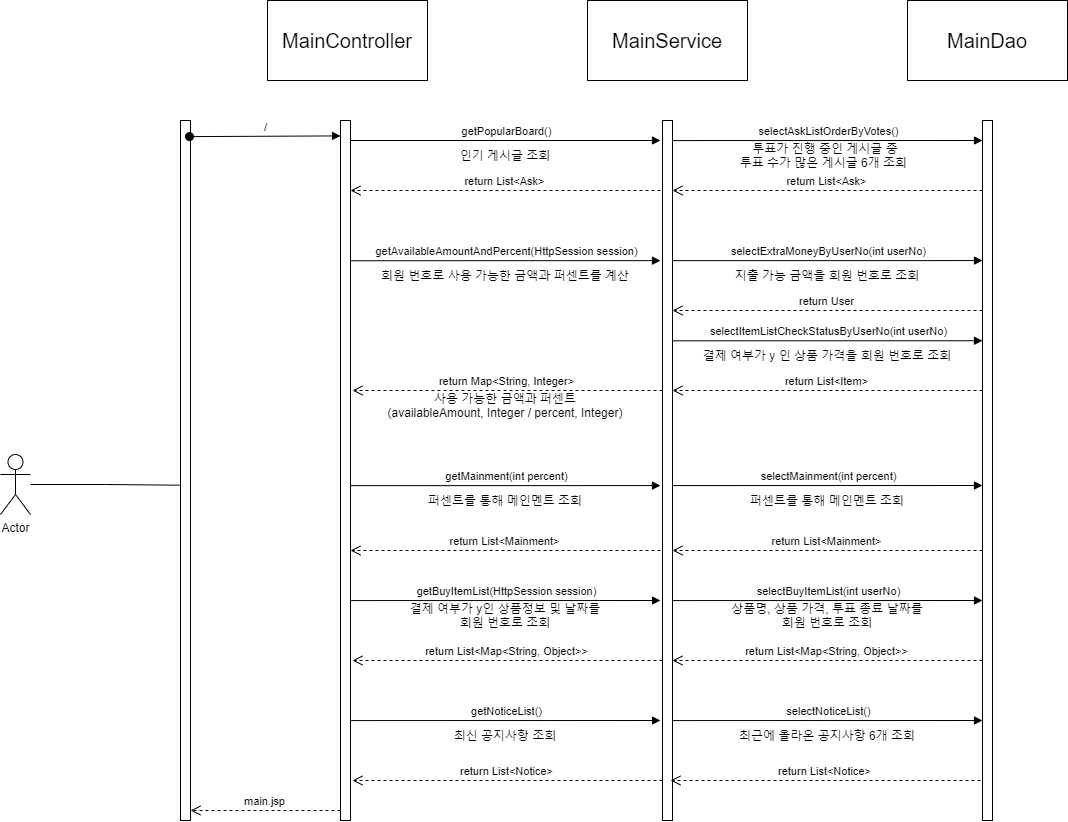

The diagram above was exported from draw.io. Its source (the exported page's mxGraphModel, read from the mxfile embedded in the PNG):
<mxGraphModel dx="2844" dy="1604" grid="1" gridSize="10" guides="1" tooltips="1" connect="1" arrows="1" fold="1" page="1" pageScale="1" pageWidth="1654" pageHeight="1169" math="0" shadow="0">
  <root>
    <mxCell id="QEDVr64aBTO_uMVGfIm8-0" />
    <mxCell id="QEDVr64aBTO_uMVGfIm8-1" parent="QEDVr64aBTO_uMVGfIm8-0" />
    <mxCell id="B7f0JI_9D98_CSOTz_yN-0" value="&lt;font style=&quot;font-size: 20px&quot;&gt;MainController&lt;/font&gt;" style="rounded=0;whiteSpace=wrap;html=1;" parent="QEDVr64aBTO_uMVGfIm8-1" vertex="1">
      <mxGeometry x="537" y="100" width="160" height="80" as="geometry" />
    </mxCell>
    <mxCell id="B7f0JI_9D98_CSOTz_yN-1" value="&lt;span style=&quot;font-size: 20px&quot;&gt;Service&lt;/span&gt;" style="rounded=0;whiteSpace=wrap;html=1;" parent="QEDVr64aBTO_uMVGfIm8-1" vertex="1">
      <mxGeometry x="857" y="100" width="160" height="80" as="geometry" />
    </mxCell>
    <mxCell id="B7f0JI_9D98_CSOTz_yN-2" value="&lt;span style=&quot;font-size: 20px&quot;&gt;MainService&lt;/span&gt;" style="rounded=0;whiteSpace=wrap;html=1;" parent="QEDVr64aBTO_uMVGfIm8-1" vertex="1">
      <mxGeometry x="857" y="100" width="160" height="80" as="geometry" />
    </mxCell>
    <mxCell id="B7f0JI_9D98_CSOTz_yN-3" value="&lt;span style=&quot;font-size: 20px&quot;&gt;MainDao&lt;/span&gt;" style="rounded=0;whiteSpace=wrap;html=1;" parent="QEDVr64aBTO_uMVGfIm8-1" vertex="1">
      <mxGeometry x="1177" y="100" width="160" height="80" as="geometry" />
    </mxCell>
    <mxCell id="B7f0JI_9D98_CSOTz_yN-4" value="" style="rounded=0;whiteSpace=wrap;html=1;fontSize=20;" parent="QEDVr64aBTO_uMVGfIm8-1" vertex="1">
      <mxGeometry x="610" y="220" width="10" height="700" as="geometry" />
    </mxCell>
    <mxCell id="B7f0JI_9D98_CSOTz_yN-5" value="" style="rounded=0;whiteSpace=wrap;html=1;fontSize=20;" parent="QEDVr64aBTO_uMVGfIm8-1" vertex="1">
      <mxGeometry x="450" y="220" width="10" height="700" as="geometry" />
    </mxCell>
    <mxCell id="B7f0JI_9D98_CSOTz_yN-6" value="" style="rounded=0;whiteSpace=wrap;html=1;fontSize=20;" parent="QEDVr64aBTO_uMVGfIm8-1" vertex="1">
      <mxGeometry x="932" y="220" width="10" height="700" as="geometry" />
    </mxCell>
    <mxCell id="B7f0JI_9D98_CSOTz_yN-7" value="" style="rounded=0;whiteSpace=wrap;html=1;fontSize=20;" parent="QEDVr64aBTO_uMVGfIm8-1" vertex="1">
      <mxGeometry x="1252" y="220" width="10" height="700" as="geometry" />
    </mxCell>
    <mxCell id="Clrvm_BdDOWjE4xbq85Q-1" style="edgeStyle=orthogonalEdgeStyle;rounded=0;orthogonalLoop=1;jettySize=auto;html=1;entryX=-0.1;entryY=0.521;entryDx=0;entryDy=0;entryPerimeter=0;endArrow=none;endFill=0;" parent="QEDVr64aBTO_uMVGfIm8-1" source="Clrvm_BdDOWjE4xbq85Q-0" target="B7f0JI_9D98_CSOTz_yN-5" edge="1">
      <mxGeometry relative="1" as="geometry" />
    </mxCell>
    <mxCell id="Clrvm_BdDOWjE4xbq85Q-0" value="Actor" style="shape=umlActor;verticalLabelPosition=bottom;verticalAlign=top;html=1;outlineConnect=0;" parent="QEDVr64aBTO_uMVGfIm8-1" vertex="1">
      <mxGeometry x="270" y="554" width="30" height="60" as="geometry" />
    </mxCell>
    <mxCell id="Clrvm_BdDOWjE4xbq85Q-2" value="/&lt;br&gt;" style="html=1;verticalAlign=bottom;startArrow=oval;startFill=1;endArrow=block;startSize=8;rounded=0;entryX=0;entryY=0.022;entryDx=0;entryDy=0;entryPerimeter=0;exitX=0.9;exitY=0.023;exitDx=0;exitDy=0;exitPerimeter=0;" parent="QEDVr64aBTO_uMVGfIm8-1" source="B7f0JI_9D98_CSOTz_yN-5" target="B7f0JI_9D98_CSOTz_yN-4" edge="1">
      <mxGeometry width="60" relative="1" as="geometry">
        <mxPoint x="460" y="240" as="sourcePoint" />
        <mxPoint x="520" y="240" as="targetPoint" />
      </mxGeometry>
    </mxCell>
    <mxCell id="Clrvm_BdDOWjE4xbq85Q-4" value="getPopularBoard()" style="html=1;verticalAlign=bottom;endArrow=block;rounded=0;" parent="QEDVr64aBTO_uMVGfIm8-1" edge="1">
      <mxGeometry width="80" relative="1" as="geometry">
        <mxPoint x="620" y="240" as="sourcePoint" />
        <mxPoint x="930" y="240" as="targetPoint" />
      </mxGeometry>
    </mxCell>
    <mxCell id="Clrvm_BdDOWjE4xbq85Q-5" value="selectAskListOrderByVotes()" style="html=1;verticalAlign=bottom;endArrow=block;rounded=0;entryX=-0.2;entryY=0.083;entryDx=0;entryDy=0;entryPerimeter=0;" parent="QEDVr64aBTO_uMVGfIm8-1" edge="1">
      <mxGeometry width="80" relative="1" as="geometry">
        <mxPoint x="942" y="240.08000000000004" as="sourcePoint" />
        <mxPoint x="1252" y="240" as="targetPoint" />
      </mxGeometry>
    </mxCell>
    <mxCell id="Clrvm_BdDOWjE4xbq85Q-6" value="return List&amp;lt;Ask&amp;gt;" style="html=1;verticalAlign=bottom;endArrow=open;dashed=1;endSize=8;rounded=0;entryX=1;entryY=0.25;entryDx=0;entryDy=0;" parent="QEDVr64aBTO_uMVGfIm8-1" edge="1">
      <mxGeometry relative="1" as="geometry">
        <mxPoint x="1252" y="290" as="sourcePoint" />
        <mxPoint x="942" y="290" as="targetPoint" />
      </mxGeometry>
    </mxCell>
    <mxCell id="Clrvm_BdDOWjE4xbq85Q-7" value="return List&amp;lt;Ask&amp;gt;" style="html=1;verticalAlign=bottom;endArrow=open;dashed=1;endSize=8;rounded=0;entryX=1;entryY=0.25;entryDx=0;entryDy=0;" parent="QEDVr64aBTO_uMVGfIm8-1" edge="1">
      <mxGeometry relative="1" as="geometry">
        <mxPoint x="930" y="290.0000000000002" as="sourcePoint" />
        <mxPoint x="620" y="290" as="targetPoint" />
      </mxGeometry>
    </mxCell>
    <mxCell id="cijZVNHw3_EVF119r0FE-0" value="투표가 진행 중인 게시글 중&lt;br&gt;투표 수가 많은 게시글 6개 조회&amp;nbsp;" style="text;html=1;strokeColor=none;fillColor=none;align=center;verticalAlign=middle;whiteSpace=wrap;rounded=0;" parent="QEDVr64aBTO_uMVGfIm8-1" vertex="1">
      <mxGeometry x="960" y="240" width="270" height="30" as="geometry" />
    </mxCell>
    <mxCell id="x_O6Q-3fh9XeEVRo8KoT-0" value="인기 게시글 조회" style="text;html=1;strokeColor=none;fillColor=none;align=center;verticalAlign=middle;whiteSpace=wrap;rounded=0;" parent="QEDVr64aBTO_uMVGfIm8-1" vertex="1">
      <mxGeometry x="640" y="240" width="270" height="30" as="geometry" />
    </mxCell>
    <mxCell id="fomRfJDmA3dCcajjBFtK-3" value="main.jsp" style="html=1;verticalAlign=bottom;endArrow=open;dashed=1;endSize=8;rounded=0;entryX=1;entryY=0.25;entryDx=0;entryDy=0;" parent="QEDVr64aBTO_uMVGfIm8-1" edge="1">
      <mxGeometry relative="1" as="geometry">
        <mxPoint x="610" y="910" as="sourcePoint" />
        <mxPoint x="460" y="910" as="targetPoint" />
      </mxGeometry>
    </mxCell>
    <mxCell id="Gc50Y87_CxH6LKQMVN2P-1" value="getAvailableAmountAndPercent(HttpSession session)" style="html=1;verticalAlign=bottom;endArrow=block;rounded=0;entryX=-0.2;entryY=0.083;entryDx=0;entryDy=0;entryPerimeter=0;" parent="QEDVr64aBTO_uMVGfIm8-1" edge="1">
      <mxGeometry width="80" relative="1" as="geometry">
        <mxPoint x="620" y="360.23999999999995" as="sourcePoint" />
        <mxPoint x="930" y="360.16" as="targetPoint" />
      </mxGeometry>
    </mxCell>
    <mxCell id="Gc50Y87_CxH6LKQMVN2P-2" value="회원 번호로 사용 가능한 금액과 퍼센트를 계산" style="text;html=1;strokeColor=none;fillColor=none;align=center;verticalAlign=middle;whiteSpace=wrap;rounded=0;" parent="QEDVr64aBTO_uMVGfIm8-1" vertex="1">
      <mxGeometry x="640" y="360.23999999999995" width="270" height="30" as="geometry" />
    </mxCell>
    <mxCell id="Gc50Y87_CxH6LKQMVN2P-3" value="selectExtraMoneyByUserNo(int userNo)" style="html=1;verticalAlign=bottom;endArrow=block;rounded=0;entryX=-0.2;entryY=0.083;entryDx=0;entryDy=0;entryPerimeter=0;" parent="QEDVr64aBTO_uMVGfIm8-1" edge="1">
      <mxGeometry width="80" relative="1" as="geometry">
        <mxPoint x="942" y="360.1599999999999" as="sourcePoint" />
        <mxPoint x="1252" y="360.08" as="targetPoint" />
      </mxGeometry>
    </mxCell>
    <mxCell id="Gc50Y87_CxH6LKQMVN2P-4" value="지출 가능 금액을 회원 번호로 조회" style="text;html=1;strokeColor=none;fillColor=none;align=center;verticalAlign=middle;whiteSpace=wrap;rounded=0;" parent="QEDVr64aBTO_uMVGfIm8-1" vertex="1">
      <mxGeometry x="962" y="360.1599999999999" width="270" height="30" as="geometry" />
    </mxCell>
    <mxCell id="QSNNtPqHhPPhuyU8Xs_R-0" value="return User" style="html=1;verticalAlign=bottom;endArrow=open;dashed=1;endSize=8;rounded=0;entryX=1;entryY=0.25;entryDx=0;entryDy=0;" parent="QEDVr64aBTO_uMVGfIm8-1" edge="1">
      <mxGeometry relative="1" as="geometry">
        <mxPoint x="1252" y="410.0000000000002" as="sourcePoint" />
        <mxPoint x="942" y="410" as="targetPoint" />
      </mxGeometry>
    </mxCell>
    <mxCell id="8u_VGp-Kwm1X82u5spYH-0" value="selectItemListCheckStatusByUserNo(int userNo)" style="html=1;verticalAlign=bottom;endArrow=block;rounded=0;entryX=-0.2;entryY=0.083;entryDx=0;entryDy=0;entryPerimeter=0;" parent="QEDVr64aBTO_uMVGfIm8-1" edge="1">
      <mxGeometry width="80" relative="1" as="geometry">
        <mxPoint x="942" y="440.31999999999994" as="sourcePoint" />
        <mxPoint x="1252" y="440.24" as="targetPoint" />
      </mxGeometry>
    </mxCell>
    <mxCell id="8u_VGp-Kwm1X82u5spYH-1" value="결제 여부가 y 인 상품 가격을 회원 번호로 조회" style="text;html=1;strokeColor=none;fillColor=none;align=center;verticalAlign=middle;whiteSpace=wrap;rounded=0;" parent="QEDVr64aBTO_uMVGfIm8-1" vertex="1">
      <mxGeometry x="962" y="440.31999999999994" width="270" height="30" as="geometry" />
    </mxCell>
    <mxCell id="8u_VGp-Kwm1X82u5spYH-2" value="return List&amp;lt;Item&amp;gt;" style="html=1;verticalAlign=bottom;endArrow=open;dashed=1;endSize=8;rounded=0;entryX=1;entryY=0.25;entryDx=0;entryDy=0;" parent="QEDVr64aBTO_uMVGfIm8-1" edge="1">
      <mxGeometry relative="1" as="geometry">
        <mxPoint x="1252" y="490.0000000000002" as="sourcePoint" />
        <mxPoint x="942" y="490" as="targetPoint" />
      </mxGeometry>
    </mxCell>
    <mxCell id="8u_VGp-Kwm1X82u5spYH-3" value="selectMainment(int percent)" style="html=1;verticalAlign=bottom;endArrow=block;rounded=0;entryX=-0.2;entryY=0.083;entryDx=0;entryDy=0;entryPerimeter=0;" parent="QEDVr64aBTO_uMVGfIm8-1" edge="1">
      <mxGeometry width="80" relative="1" as="geometry">
        <mxPoint x="942" y="585.0799999999999" as="sourcePoint" />
        <mxPoint x="1252" y="585" as="targetPoint" />
      </mxGeometry>
    </mxCell>
    <mxCell id="8u_VGp-Kwm1X82u5spYH-4" value="퍼센트를 통해 메인멘트 조회" style="text;html=1;strokeColor=none;fillColor=none;align=center;verticalAlign=middle;whiteSpace=wrap;rounded=0;" parent="QEDVr64aBTO_uMVGfIm8-1" vertex="1">
      <mxGeometry x="962" y="585.0799999999999" width="270" height="30" as="geometry" />
    </mxCell>
    <mxCell id="4DEW7IE7gh__-nHdksrq-1" value="return List&amp;lt;Mainment&amp;gt;" style="html=1;verticalAlign=bottom;endArrow=open;dashed=1;endSize=8;rounded=0;entryX=1;entryY=0.25;entryDx=0;entryDy=0;" parent="QEDVr64aBTO_uMVGfIm8-1" edge="1">
      <mxGeometry relative="1" as="geometry">
        <mxPoint x="1252" y="650.0000000000002" as="sourcePoint" />
        <mxPoint x="942" y="650" as="targetPoint" />
      </mxGeometry>
    </mxCell>
    <mxCell id="eBJfqeGR2Yqyr1NXAO92-0" value="return Map&amp;lt;String, Integer&amp;gt;" style="html=1;verticalAlign=bottom;endArrow=open;dashed=1;endSize=8;rounded=0;entryX=1;entryY=0.25;entryDx=0;entryDy=0;" parent="QEDVr64aBTO_uMVGfIm8-1" edge="1">
      <mxGeometry relative="1" as="geometry">
        <mxPoint x="932" y="490.0000000000002" as="sourcePoint" />
        <mxPoint x="622" y="490" as="targetPoint" />
      </mxGeometry>
    </mxCell>
    <mxCell id="eBJfqeGR2Yqyr1NXAO92-1" value="사용 가능한 금액과 퍼센트&lt;br&gt;(availableAmount, Integer / percent, Integer)" style="text;html=1;strokeColor=none;fillColor=none;align=center;verticalAlign=middle;whiteSpace=wrap;rounded=0;" parent="QEDVr64aBTO_uMVGfIm8-1" vertex="1">
      <mxGeometry x="640" y="489.99999999999994" width="270" height="30" as="geometry" />
    </mxCell>
    <mxCell id="eBJfqeGR2Yqyr1NXAO92-2" value="getMainment(int percent)" style="html=1;verticalAlign=bottom;endArrow=block;rounded=0;entryX=-0.2;entryY=0.083;entryDx=0;entryDy=0;entryPerimeter=0;" parent="QEDVr64aBTO_uMVGfIm8-1" edge="1">
      <mxGeometry width="80" relative="1" as="geometry">
        <mxPoint x="620" y="585.16" as="sourcePoint" />
        <mxPoint x="930" y="585.08" as="targetPoint" />
      </mxGeometry>
    </mxCell>
    <mxCell id="eBJfqeGR2Yqyr1NXAO92-3" value="퍼센트를 통해 메인멘트 조회" style="text;html=1;strokeColor=none;fillColor=none;align=center;verticalAlign=middle;whiteSpace=wrap;rounded=0;" parent="QEDVr64aBTO_uMVGfIm8-1" vertex="1">
      <mxGeometry x="640" y="585.16" width="270" height="30" as="geometry" />
    </mxCell>
    <mxCell id="eBJfqeGR2Yqyr1NXAO92-4" value="return List&amp;lt;Mainment&amp;gt;" style="html=1;verticalAlign=bottom;endArrow=open;dashed=1;endSize=8;rounded=0;entryX=1;entryY=0.25;entryDx=0;entryDy=0;" parent="QEDVr64aBTO_uMVGfIm8-1" edge="1">
      <mxGeometry relative="1" as="geometry">
        <mxPoint x="930" y="650.0000000000002" as="sourcePoint" />
        <mxPoint x="620" y="650" as="targetPoint" />
      </mxGeometry>
    </mxCell>
    <mxCell id="c_gA79y7aD9YdgYTvpax-0" value="getBuyItemList(HttpSession session)" style="html=1;verticalAlign=bottom;endArrow=block;rounded=0;entryX=-0.2;entryY=0.083;entryDx=0;entryDy=0;entryPerimeter=0;" parent="QEDVr64aBTO_uMVGfIm8-1" edge="1">
      <mxGeometry width="80" relative="1" as="geometry">
        <mxPoint x="620" y="700.0799999999999" as="sourcePoint" />
        <mxPoint x="930" y="700" as="targetPoint" />
      </mxGeometry>
    </mxCell>
    <mxCell id="c_gA79y7aD9YdgYTvpax-1" value="결제 여부가 y인 상품정보 및 날짜를&lt;br&gt;회원 번호로 조회" style="text;html=1;strokeColor=none;fillColor=none;align=center;verticalAlign=middle;whiteSpace=wrap;rounded=0;" parent="QEDVr64aBTO_uMVGfIm8-1" vertex="1">
      <mxGeometry x="640" y="700.0799999999999" width="270" height="30" as="geometry" />
    </mxCell>
    <mxCell id="2MNAN2C1qeCL7rluKEg1-0" value="getNoticeList()" style="html=1;verticalAlign=bottom;endArrow=block;rounded=0;entryX=-0.2;entryY=0.083;entryDx=0;entryDy=0;entryPerimeter=0;" parent="QEDVr64aBTO_uMVGfIm8-1" edge="1">
      <mxGeometry width="80" relative="1" as="geometry">
        <mxPoint x="620" y="820.0799999999999" as="sourcePoint" />
        <mxPoint x="930" y="820" as="targetPoint" />
      </mxGeometry>
    </mxCell>
    <mxCell id="2MNAN2C1qeCL7rluKEg1-1" value="최신 공지사항 조회" style="text;html=1;strokeColor=none;fillColor=none;align=center;verticalAlign=middle;whiteSpace=wrap;rounded=0;" parent="QEDVr64aBTO_uMVGfIm8-1" vertex="1">
      <mxGeometry x="640" y="820.0799999999999" width="270" height="30" as="geometry" />
    </mxCell>
    <mxCell id="2MNAN2C1qeCL7rluKEg1-2" value="selectNoticeList()" style="html=1;verticalAlign=bottom;endArrow=block;rounded=0;entryX=-0.2;entryY=0.083;entryDx=0;entryDy=0;entryPerimeter=0;" parent="QEDVr64aBTO_uMVGfIm8-1" edge="1">
      <mxGeometry width="80" relative="1" as="geometry">
        <mxPoint x="942" y="820.0799999999999" as="sourcePoint" />
        <mxPoint x="1252" y="820" as="targetPoint" />
      </mxGeometry>
    </mxCell>
    <mxCell id="2MNAN2C1qeCL7rluKEg1-3" value="최근에 올라온 공지사항 6개 조회" style="text;html=1;strokeColor=none;fillColor=none;align=center;verticalAlign=middle;whiteSpace=wrap;rounded=0;" parent="QEDVr64aBTO_uMVGfIm8-1" vertex="1">
      <mxGeometry x="962" y="820.0799999999999" width="270" height="30" as="geometry" />
    </mxCell>
    <mxCell id="2MNAN2C1qeCL7rluKEg1-4" value="return List&amp;lt;Notice&amp;gt;" style="html=1;verticalAlign=bottom;endArrow=open;dashed=1;endSize=8;rounded=0;entryX=1;entryY=0.25;entryDx=0;entryDy=0;" parent="QEDVr64aBTO_uMVGfIm8-1" edge="1">
      <mxGeometry relative="1" as="geometry">
        <mxPoint x="1250" y="880.0000000000002" as="sourcePoint" />
        <mxPoint x="940" y="880" as="targetPoint" />
      </mxGeometry>
    </mxCell>
    <mxCell id="2MNAN2C1qeCL7rluKEg1-5" value="return List&amp;lt;Notice&amp;gt;" style="html=1;verticalAlign=bottom;endArrow=open;dashed=1;endSize=8;rounded=0;entryX=1;entryY=0.25;entryDx=0;entryDy=0;" parent="QEDVr64aBTO_uMVGfIm8-1" edge="1">
      <mxGeometry relative="1" as="geometry">
        <mxPoint x="932" y="880.0000000000002" as="sourcePoint" />
        <mxPoint x="622" y="880" as="targetPoint" />
      </mxGeometry>
    </mxCell>
    <mxCell id="tQgwyuf9Vx5wxyWl-Kv_-0" value="selectBuyItemList(int userNo)" style="html=1;verticalAlign=bottom;endArrow=block;rounded=0;entryX=-0.2;entryY=0.083;entryDx=0;entryDy=0;entryPerimeter=0;" parent="QEDVr64aBTO_uMVGfIm8-1" edge="1">
      <mxGeometry width="80" relative="1" as="geometry">
        <mxPoint x="942" y="700.0799999999999" as="sourcePoint" />
        <mxPoint x="1252" y="700" as="targetPoint" />
      </mxGeometry>
    </mxCell>
    <mxCell id="tQgwyuf9Vx5wxyWl-Kv_-1" value="상품명, 상품 가격, 투표 종료 날짜를&lt;br&gt;회원 번호로 조회" style="text;html=1;strokeColor=none;fillColor=none;align=center;verticalAlign=middle;whiteSpace=wrap;rounded=0;" parent="QEDVr64aBTO_uMVGfIm8-1" vertex="1">
      <mxGeometry x="962" y="700.0799999999999" width="270" height="30" as="geometry" />
    </mxCell>
    <mxCell id="K3i-Vcc1XhJWysOpqUQy-0" value="return List&amp;lt;Map&amp;lt;String, Object&amp;gt;&amp;gt;" style="html=1;verticalAlign=bottom;endArrow=open;dashed=1;endSize=8;rounded=0;entryX=1;entryY=0.25;entryDx=0;entryDy=0;" parent="QEDVr64aBTO_uMVGfIm8-1" edge="1">
      <mxGeometry relative="1" as="geometry">
        <mxPoint x="1252" y="760.0000000000002" as="sourcePoint" />
        <mxPoint x="942" y="760" as="targetPoint" />
      </mxGeometry>
    </mxCell>
    <mxCell id="BB2NJmu8lJNsxMqhllzq-0" value="return List&amp;lt;Map&amp;lt;String, Object&amp;gt;&amp;gt;" style="html=1;verticalAlign=bottom;endArrow=open;dashed=1;endSize=8;rounded=0;entryX=1;entryY=0.25;entryDx=0;entryDy=0;" parent="QEDVr64aBTO_uMVGfIm8-1" edge="1">
      <mxGeometry relative="1" as="geometry">
        <mxPoint x="932" y="760.0000000000002" as="sourcePoint" />
        <mxPoint x="622" y="760" as="targetPoint" />
      </mxGeometry>
    </mxCell>
  </root>
</mxGraphModel>